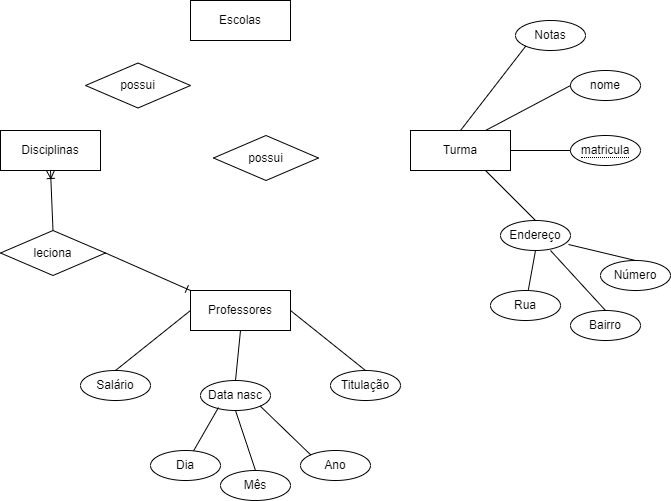

The diagram above was exported from draw.io. Its source (the exported page's mxGraphModel, read from the mxfile embedded in the PNG):
<mxGraphModel dx="1381" dy="764" grid="1" gridSize="10" guides="1" tooltips="1" connect="1" arrows="1" fold="1" page="1" pageScale="1" pageWidth="850" pageHeight="1100" math="0" shadow="0" extFonts="Permanent Marker^https://fonts.googleapis.com/css?family=Permanent+Marker">
  <root>
    <mxCell id="0" />
    <mxCell id="1" parent="0" />
    <mxCell id="V23KG6YPVm5Pd8DgJK21-1" value="Escolas" style="rounded=0;whiteSpace=wrap;html=1;" vertex="1" parent="1">
      <mxGeometry x="350" y="110" width="100" height="40" as="geometry" />
    </mxCell>
    <mxCell id="V23KG6YPVm5Pd8DgJK21-2" value="Disciplinas" style="whiteSpace=wrap;html=1;align=center;" vertex="1" parent="1">
      <mxGeometry x="160" y="240" width="100" height="40" as="geometry" />
    </mxCell>
    <mxCell id="V23KG6YPVm5Pd8DgJK21-4" value="Professores" style="whiteSpace=wrap;html=1;align=center;" vertex="1" parent="1">
      <mxGeometry x="350" y="400" width="100" height="40" as="geometry" />
    </mxCell>
    <mxCell id="V23KG6YPVm5Pd8DgJK21-5" value="Turma" style="whiteSpace=wrap;html=1;align=center;" vertex="1" parent="1">
      <mxGeometry x="570" y="240" width="100" height="40" as="geometry" />
    </mxCell>
    <mxCell id="V23KG6YPVm5Pd8DgJK21-6" value="&lt;span style=&quot;border-bottom: 1px dotted&quot;&gt;matricula&lt;/span&gt;" style="ellipse;whiteSpace=wrap;html=1;align=center;" vertex="1" parent="1">
      <mxGeometry x="730" y="245" width="70" height="30" as="geometry" />
    </mxCell>
    <mxCell id="V23KG6YPVm5Pd8DgJK21-7" value="nome" style="ellipse;whiteSpace=wrap;html=1;align=center;" vertex="1" parent="1">
      <mxGeometry x="730" y="180" width="70" height="30" as="geometry" />
    </mxCell>
    <mxCell id="V23KG6YPVm5Pd8DgJK21-8" value="Endereço" style="ellipse;whiteSpace=wrap;html=1;align=center;" vertex="1" parent="1">
      <mxGeometry x="660" y="330" width="70" height="30" as="geometry" />
    </mxCell>
    <mxCell id="V23KG6YPVm5Pd8DgJK21-9" value="Bairro" style="ellipse;whiteSpace=wrap;html=1;align=center;" vertex="1" parent="1">
      <mxGeometry x="730" y="420" width="70" height="30" as="geometry" />
    </mxCell>
    <mxCell id="V23KG6YPVm5Pd8DgJK21-10" value="Número" style="ellipse;whiteSpace=wrap;html=1;align=center;" vertex="1" parent="1">
      <mxGeometry x="760" y="370" width="70" height="30" as="geometry" />
    </mxCell>
    <mxCell id="V23KG6YPVm5Pd8DgJK21-11" value="Rua" style="ellipse;whiteSpace=wrap;html=1;align=center;" vertex="1" parent="1">
      <mxGeometry x="650" y="400" width="70" height="30" as="geometry" />
    </mxCell>
    <mxCell id="V23KG6YPVm5Pd8DgJK21-12" value="" style="endArrow=none;html=1;rounded=0;entryX=0.5;entryY=0;entryDx=0;entryDy=0;" edge="1" parent="1" target="V23KG6YPVm5Pd8DgJK21-9">
      <mxGeometry width="50" height="50" relative="1" as="geometry">
        <mxPoint x="710" y="360" as="sourcePoint" />
        <mxPoint x="750" y="410" as="targetPoint" />
      </mxGeometry>
    </mxCell>
    <mxCell id="V23KG6YPVm5Pd8DgJK21-13" value="" style="endArrow=none;html=1;rounded=0;exitX=0.5;exitY=1;exitDx=0;exitDy=0;" edge="1" parent="1" source="V23KG6YPVm5Pd8DgJK21-8" target="V23KG6YPVm5Pd8DgJK21-11">
      <mxGeometry width="50" height="50" relative="1" as="geometry">
        <mxPoint x="720" y="370" as="sourcePoint" />
        <mxPoint x="775" y="430" as="targetPoint" />
      </mxGeometry>
    </mxCell>
    <mxCell id="V23KG6YPVm5Pd8DgJK21-14" value="" style="endArrow=none;html=1;rounded=0;exitX=0.971;exitY=0.8;exitDx=0;exitDy=0;entryX=0.5;entryY=0;entryDx=0;entryDy=0;exitPerimeter=0;" edge="1" parent="1" source="V23KG6YPVm5Pd8DgJK21-8" target="V23KG6YPVm5Pd8DgJK21-10">
      <mxGeometry width="50" height="50" relative="1" as="geometry">
        <mxPoint x="705" y="370" as="sourcePoint" />
        <mxPoint x="697.7190304469586" y="410.0453325417275" as="targetPoint" />
      </mxGeometry>
    </mxCell>
    <mxCell id="V23KG6YPVm5Pd8DgJK21-15" value="" style="endArrow=none;html=1;rounded=0;exitX=0.75;exitY=1;exitDx=0;exitDy=0;entryX=0.5;entryY=0;entryDx=0;entryDy=0;" edge="1" parent="1" source="V23KG6YPVm5Pd8DgJK21-5" target="V23KG6YPVm5Pd8DgJK21-8">
      <mxGeometry width="50" height="50" relative="1" as="geometry">
        <mxPoint x="715" y="380" as="sourcePoint" />
        <mxPoint x="707.7190304469586" y="420.0453325417275" as="targetPoint" />
      </mxGeometry>
    </mxCell>
    <mxCell id="V23KG6YPVm5Pd8DgJK21-16" value="" style="endArrow=none;html=1;rounded=0;exitX=1;exitY=0.5;exitDx=0;exitDy=0;entryX=0;entryY=0.5;entryDx=0;entryDy=0;" edge="1" parent="1" source="V23KG6YPVm5Pd8DgJK21-5" target="V23KG6YPVm5Pd8DgJK21-6">
      <mxGeometry width="50" height="50" relative="1" as="geometry">
        <mxPoint x="655" y="290" as="sourcePoint" />
        <mxPoint x="705" y="340" as="targetPoint" />
      </mxGeometry>
    </mxCell>
    <mxCell id="V23KG6YPVm5Pd8DgJK21-17" value="" style="endArrow=none;html=1;rounded=0;exitX=0.75;exitY=0;exitDx=0;exitDy=0;entryX=0;entryY=0.5;entryDx=0;entryDy=0;" edge="1" parent="1" source="V23KG6YPVm5Pd8DgJK21-5" target="V23KG6YPVm5Pd8DgJK21-7">
      <mxGeometry width="50" height="50" relative="1" as="geometry">
        <mxPoint x="630" y="190" as="sourcePoint" />
        <mxPoint x="690" y="190" as="targetPoint" />
      </mxGeometry>
    </mxCell>
    <mxCell id="V23KG6YPVm5Pd8DgJK21-18" value="Data nasc" style="ellipse;whiteSpace=wrap;html=1;align=center;" vertex="1" parent="1">
      <mxGeometry x="360" y="490" width="70" height="30" as="geometry" />
    </mxCell>
    <mxCell id="V23KG6YPVm5Pd8DgJK21-19" value="Mês" style="ellipse;whiteSpace=wrap;html=1;align=center;" vertex="1" parent="1">
      <mxGeometry x="380" y="580" width="70" height="30" as="geometry" />
    </mxCell>
    <mxCell id="V23KG6YPVm5Pd8DgJK21-20" value="Ano" style="ellipse;whiteSpace=wrap;html=1;align=center;" vertex="1" parent="1">
      <mxGeometry x="460" y="560" width="70" height="30" as="geometry" />
    </mxCell>
    <mxCell id="V23KG6YPVm5Pd8DgJK21-21" value="Dia" style="ellipse;whiteSpace=wrap;html=1;align=center;" vertex="1" parent="1">
      <mxGeometry x="310" y="560" width="70" height="30" as="geometry" />
    </mxCell>
    <mxCell id="V23KG6YPVm5Pd8DgJK21-22" value="" style="endArrow=none;html=1;rounded=0;entryX=0.5;entryY=0;entryDx=0;entryDy=0;exitX=0.5;exitY=1;exitDx=0;exitDy=0;" edge="1" parent="1" target="V23KG6YPVm5Pd8DgJK21-19" source="V23KG6YPVm5Pd8DgJK21-18">
      <mxGeometry width="50" height="50" relative="1" as="geometry">
        <mxPoint x="410" y="520" as="sourcePoint" />
        <mxPoint x="450" y="570" as="targetPoint" />
      </mxGeometry>
    </mxCell>
    <mxCell id="V23KG6YPVm5Pd8DgJK21-23" value="" style="endArrow=none;html=1;rounded=0;exitX=0.257;exitY=0.9;exitDx=0;exitDy=0;exitPerimeter=0;" edge="1" parent="1" source="V23KG6YPVm5Pd8DgJK21-18" target="V23KG6YPVm5Pd8DgJK21-21">
      <mxGeometry width="50" height="50" relative="1" as="geometry">
        <mxPoint x="420" y="530" as="sourcePoint" />
        <mxPoint x="475" y="590" as="targetPoint" />
      </mxGeometry>
    </mxCell>
    <mxCell id="V23KG6YPVm5Pd8DgJK21-24" value="" style="endArrow=none;html=1;rounded=0;entryX=0;entryY=0;entryDx=0;entryDy=0;exitX=1;exitY=1;exitDx=0;exitDy=0;" edge="1" parent="1" source="V23KG6YPVm5Pd8DgJK21-18" target="V23KG6YPVm5Pd8DgJK21-20">
      <mxGeometry width="50" height="50" relative="1" as="geometry">
        <mxPoint x="420" y="510" as="sourcePoint" />
        <mxPoint x="397.71903044695864" y="570.0453325417275" as="targetPoint" />
      </mxGeometry>
    </mxCell>
    <mxCell id="V23KG6YPVm5Pd8DgJK21-25" value="" style="endArrow=none;html=1;rounded=0;exitX=0.75;exitY=1;exitDx=0;exitDy=0;entryX=0.5;entryY=0;entryDx=0;entryDy=0;" edge="1" parent="1" target="V23KG6YPVm5Pd8DgJK21-18">
      <mxGeometry width="50" height="50" relative="1" as="geometry">
        <mxPoint x="400" y="440" as="sourcePoint" />
        <mxPoint x="450" y="490" as="targetPoint" />
      </mxGeometry>
    </mxCell>
    <mxCell id="V23KG6YPVm5Pd8DgJK21-27" value="Salário" style="ellipse;whiteSpace=wrap;html=1;align=center;" vertex="1" parent="1">
      <mxGeometry x="240" y="480" width="70" height="30" as="geometry" />
    </mxCell>
    <mxCell id="V23KG6YPVm5Pd8DgJK21-28" value="" style="endArrow=none;html=1;rounded=0;exitX=0;exitY=0.5;exitDx=0;exitDy=0;entryX=0.5;entryY=0;entryDx=0;entryDy=0;" edge="1" parent="1" target="V23KG6YPVm5Pd8DgJK21-27" source="V23KG6YPVm5Pd8DgJK21-4">
      <mxGeometry width="50" height="50" relative="1" as="geometry">
        <mxPoint x="280" y="430" as="sourcePoint" />
        <mxPoint x="330" y="480" as="targetPoint" />
      </mxGeometry>
    </mxCell>
    <mxCell id="V23KG6YPVm5Pd8DgJK21-29" value="Titulação" style="ellipse;whiteSpace=wrap;html=1;align=center;" vertex="1" parent="1">
      <mxGeometry x="490" y="480" width="70" height="30" as="geometry" />
    </mxCell>
    <mxCell id="V23KG6YPVm5Pd8DgJK21-30" value="" style="endArrow=none;html=1;rounded=0;exitX=1;exitY=0.5;exitDx=0;exitDy=0;entryX=0.5;entryY=0;entryDx=0;entryDy=0;" edge="1" parent="1" target="V23KG6YPVm5Pd8DgJK21-29" source="V23KG6YPVm5Pd8DgJK21-4">
      <mxGeometry width="50" height="50" relative="1" as="geometry">
        <mxPoint x="530" y="430" as="sourcePoint" />
        <mxPoint x="580" y="480" as="targetPoint" />
      </mxGeometry>
    </mxCell>
    <mxCell id="V23KG6YPVm5Pd8DgJK21-31" value="Notas" style="ellipse;whiteSpace=wrap;html=1;align=center;" vertex="1" parent="1">
      <mxGeometry x="675" y="130" width="70" height="30" as="geometry" />
    </mxCell>
    <mxCell id="V23KG6YPVm5Pd8DgJK21-32" value="" style="endArrow=none;html=1;rounded=0;exitX=0.5;exitY=0;exitDx=0;exitDy=0;entryX=0;entryY=1;entryDx=0;entryDy=0;" edge="1" parent="1" target="V23KG6YPVm5Pd8DgJK21-31" source="V23KG6YPVm5Pd8DgJK21-5">
      <mxGeometry width="50" height="50" relative="1" as="geometry">
        <mxPoint x="590" y="190" as="sourcePoint" />
        <mxPoint x="635" y="140" as="targetPoint" />
      </mxGeometry>
    </mxCell>
    <mxCell id="V23KG6YPVm5Pd8DgJK21-33" value="leciona" style="shape=rhombus;perimeter=rhombusPerimeter;whiteSpace=wrap;html=1;align=center;" vertex="1" parent="1">
      <mxGeometry x="160" y="340" width="105" height="45" as="geometry" />
    </mxCell>
    <mxCell id="V23KG6YPVm5Pd8DgJK21-34" value="possui" style="shape=rhombus;perimeter=rhombusPerimeter;whiteSpace=wrap;html=1;align=center;" vertex="1" parent="1">
      <mxGeometry x="245" y="172.5" width="105" height="45" as="geometry" />
    </mxCell>
    <mxCell id="V23KG6YPVm5Pd8DgJK21-35" value="possui" style="shape=rhombus;perimeter=rhombusPerimeter;whiteSpace=wrap;html=1;align=center;" vertex="1" parent="1">
      <mxGeometry x="373" y="245" width="105" height="45" as="geometry" />
    </mxCell>
    <mxCell id="V23KG6YPVm5Pd8DgJK21-44" value="" style="endArrow=none;html=1;rounded=0;entryX=1;entryY=0.5;entryDx=0;entryDy=0;exitX=0;exitY=0;exitDx=0;exitDy=0;startArrow=ERone;startFill=0;" edge="1" parent="1" source="V23KG6YPVm5Pd8DgJK21-4" target="V23KG6YPVm5Pd8DgJK21-33">
      <mxGeometry width="50" height="50" relative="1" as="geometry">
        <mxPoint x="400" y="420" as="sourcePoint" />
        <mxPoint x="450" y="370" as="targetPoint" />
      </mxGeometry>
    </mxCell>
    <mxCell id="V23KG6YPVm5Pd8DgJK21-45" value="" style="endArrow=none;html=1;rounded=0;entryX=0.5;entryY=0;entryDx=0;entryDy=0;startArrow=ERoneToMany;startFill=0;exitX=0.5;exitY=1;exitDx=0;exitDy=0;" edge="1" parent="1" source="V23KG6YPVm5Pd8DgJK21-2" target="V23KG6YPVm5Pd8DgJK21-33">
      <mxGeometry width="50" height="50" relative="1" as="geometry">
        <mxPoint x="290" y="290" as="sourcePoint" />
        <mxPoint x="450" y="370" as="targetPoint" />
      </mxGeometry>
    </mxCell>
  </root>
</mxGraphModel>